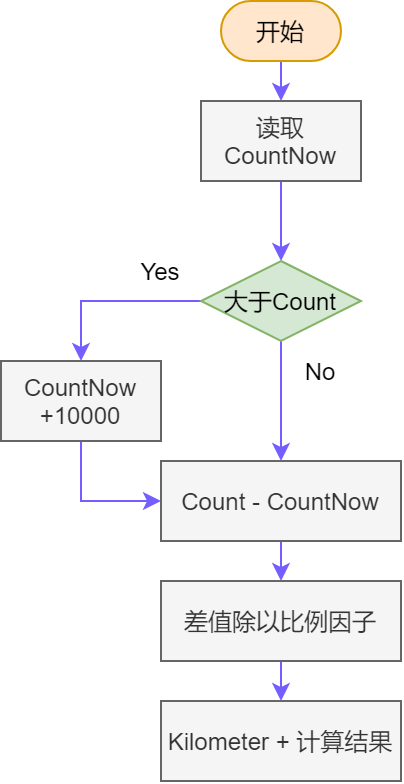

The diagram above was exported from draw.io. Its source (the exported page's mxGraphModel, read from the mxfile embedded in the PNG):
<mxGraphModel dx="460" dy="455" grid="1" gridSize="10" guides="1" tooltips="1" connect="1" arrows="1" fold="1" page="1" pageScale="1" pageWidth="827" pageHeight="1169" math="0" shadow="0">
  <root>
    <mxCell id="g6GT9qN1jEPAlfwLhvrr-0" />
    <mxCell id="g6GT9qN1jEPAlfwLhvrr-1" parent="g6GT9qN1jEPAlfwLhvrr-0" />
    <mxCell id="g6GT9qN1jEPAlfwLhvrr-7" style="edgeStyle=orthogonalEdgeStyle;rounded=0;jumpStyle=arc;jumpSize=12;orthogonalLoop=1;jettySize=auto;html=1;exitX=0.5;exitY=1;exitDx=0;exitDy=0;entryX=0.5;entryY=0;entryDx=0;entryDy=0;strokeColor=#745EFF;" edge="1" parent="g6GT9qN1jEPAlfwLhvrr-1" source="g6GT9qN1jEPAlfwLhvrr-2" target="g6GT9qN1jEPAlfwLhvrr-3">
      <mxGeometry relative="1" as="geometry" />
    </mxCell>
    <mxCell id="g6GT9qN1jEPAlfwLhvrr-2" value="开始" style="rounded=1;whiteSpace=wrap;html=1;arcSize=50;fillColor=#ffe6cc;strokeColor=#d79b00;" vertex="1" parent="g6GT9qN1jEPAlfwLhvrr-1">
      <mxGeometry x="330" y="110" width="60" height="30" as="geometry" />
    </mxCell>
    <mxCell id="g6GT9qN1jEPAlfwLhvrr-8" style="edgeStyle=orthogonalEdgeStyle;rounded=0;jumpStyle=arc;jumpSize=12;orthogonalLoop=1;jettySize=auto;html=1;exitX=0.5;exitY=1;exitDx=0;exitDy=0;entryX=0.5;entryY=0;entryDx=0;entryDy=0;strokeColor=#745EFF;" edge="1" parent="g6GT9qN1jEPAlfwLhvrr-1" source="g6GT9qN1jEPAlfwLhvrr-3" target="g6GT9qN1jEPAlfwLhvrr-4">
      <mxGeometry relative="1" as="geometry" />
    </mxCell>
    <mxCell id="g6GT9qN1jEPAlfwLhvrr-3" value="读取CountNow" style="rounded=1;whiteSpace=wrap;html=1;arcSize=0;fillColor=#f5f5f5;fontColor=#333333;strokeColor=#666666;" vertex="1" parent="g6GT9qN1jEPAlfwLhvrr-1">
      <mxGeometry x="320" y="160" width="80" height="40" as="geometry" />
    </mxCell>
    <mxCell id="g6GT9qN1jEPAlfwLhvrr-10" style="edgeStyle=orthogonalEdgeStyle;rounded=0;jumpStyle=arc;jumpSize=12;orthogonalLoop=1;jettySize=auto;html=1;exitX=0;exitY=0.5;exitDx=0;exitDy=0;entryX=0.5;entryY=0;entryDx=0;entryDy=0;strokeColor=#745EFF;" edge="1" parent="g6GT9qN1jEPAlfwLhvrr-1" source="g6GT9qN1jEPAlfwLhvrr-4" target="g6GT9qN1jEPAlfwLhvrr-9">
      <mxGeometry relative="1" as="geometry" />
    </mxCell>
    <mxCell id="g6GT9qN1jEPAlfwLhvrr-12" style="edgeStyle=orthogonalEdgeStyle;rounded=0;jumpStyle=arc;jumpSize=12;orthogonalLoop=1;jettySize=auto;html=1;exitX=0.5;exitY=1;exitDx=0;exitDy=0;entryX=0.5;entryY=0;entryDx=0;entryDy=0;strokeColor=#745EFF;" edge="1" parent="g6GT9qN1jEPAlfwLhvrr-1" source="g6GT9qN1jEPAlfwLhvrr-4" target="g6GT9qN1jEPAlfwLhvrr-11">
      <mxGeometry relative="1" as="geometry" />
    </mxCell>
    <mxCell id="g6GT9qN1jEPAlfwLhvrr-4" value="大于Count" style="rhombus;whiteSpace=wrap;html=1;fillColor=#d5e8d4;strokeColor=#82b366;" vertex="1" parent="g6GT9qN1jEPAlfwLhvrr-1">
      <mxGeometry x="320" y="240" width="80" height="40" as="geometry" />
    </mxCell>
    <mxCell id="g6GT9qN1jEPAlfwLhvrr-5" value="No" style="text;html=1;strokeColor=none;fillColor=none;align=center;verticalAlign=middle;whiteSpace=wrap;rounded=0;" vertex="1" parent="g6GT9qN1jEPAlfwLhvrr-1">
      <mxGeometry x="360" y="280" width="40" height="30" as="geometry" />
    </mxCell>
    <mxCell id="g6GT9qN1jEPAlfwLhvrr-6" value="Yes" style="text;html=1;strokeColor=none;fillColor=none;align=center;verticalAlign=middle;whiteSpace=wrap;rounded=0;" vertex="1" parent="g6GT9qN1jEPAlfwLhvrr-1">
      <mxGeometry x="280" y="230" width="40" height="30" as="geometry" />
    </mxCell>
    <mxCell id="g6GT9qN1jEPAlfwLhvrr-13" style="edgeStyle=orthogonalEdgeStyle;rounded=0;jumpStyle=arc;jumpSize=12;orthogonalLoop=1;jettySize=auto;html=1;exitX=0.5;exitY=1;exitDx=0;exitDy=0;entryX=0;entryY=0.5;entryDx=0;entryDy=0;strokeColor=#745EFF;" edge="1" parent="g6GT9qN1jEPAlfwLhvrr-1" source="g6GT9qN1jEPAlfwLhvrr-9" target="g6GT9qN1jEPAlfwLhvrr-11">
      <mxGeometry relative="1" as="geometry" />
    </mxCell>
    <mxCell id="g6GT9qN1jEPAlfwLhvrr-9" value="CountNow&lt;br&gt;+10000" style="rounded=1;whiteSpace=wrap;html=1;arcSize=0;fillColor=#f5f5f5;fontColor=#333333;strokeColor=#666666;" vertex="1" parent="g6GT9qN1jEPAlfwLhvrr-1">
      <mxGeometry x="220" y="290" width="80" height="40" as="geometry" />
    </mxCell>
    <mxCell id="g6GT9qN1jEPAlfwLhvrr-15" style="edgeStyle=orthogonalEdgeStyle;rounded=0;jumpStyle=arc;jumpSize=12;orthogonalLoop=1;jettySize=auto;html=1;exitX=0.5;exitY=1;exitDx=0;exitDy=0;entryX=0.5;entryY=0;entryDx=0;entryDy=0;strokeColor=#745EFF;" edge="1" parent="g6GT9qN1jEPAlfwLhvrr-1" source="g6GT9qN1jEPAlfwLhvrr-11" target="g6GT9qN1jEPAlfwLhvrr-14">
      <mxGeometry relative="1" as="geometry" />
    </mxCell>
    <mxCell id="g6GT9qN1jEPAlfwLhvrr-11" value="Count - CountNow" style="rounded=1;whiteSpace=wrap;html=1;arcSize=0;fillColor=#f5f5f5;fontColor=#333333;strokeColor=#666666;" vertex="1" parent="g6GT9qN1jEPAlfwLhvrr-1">
      <mxGeometry x="300" y="340" width="120" height="40" as="geometry" />
    </mxCell>
    <mxCell id="g6GT9qN1jEPAlfwLhvrr-17" style="edgeStyle=orthogonalEdgeStyle;rounded=0;jumpStyle=arc;jumpSize=12;orthogonalLoop=1;jettySize=auto;html=1;exitX=0.5;exitY=1;exitDx=0;exitDy=0;entryX=0.5;entryY=0;entryDx=0;entryDy=0;strokeColor=#745EFF;" edge="1" parent="g6GT9qN1jEPAlfwLhvrr-1" source="g6GT9qN1jEPAlfwLhvrr-14" target="g6GT9qN1jEPAlfwLhvrr-16">
      <mxGeometry relative="1" as="geometry" />
    </mxCell>
    <mxCell id="g6GT9qN1jEPAlfwLhvrr-14" value="差值除以比例因子" style="rounded=1;whiteSpace=wrap;html=1;arcSize=0;fillColor=#f5f5f5;fontColor=#333333;strokeColor=#666666;" vertex="1" parent="g6GT9qN1jEPAlfwLhvrr-1">
      <mxGeometry x="300" y="400" width="120" height="40" as="geometry" />
    </mxCell>
    <mxCell id="g6GT9qN1jEPAlfwLhvrr-16" value="Kilometer + 计算结果" style="rounded=1;whiteSpace=wrap;html=1;arcSize=0;fillColor=#f5f5f5;fontColor=#333333;strokeColor=#666666;" vertex="1" parent="g6GT9qN1jEPAlfwLhvrr-1">
      <mxGeometry x="300" y="460" width="120" height="40" as="geometry" />
    </mxCell>
  </root>
</mxGraphModel>